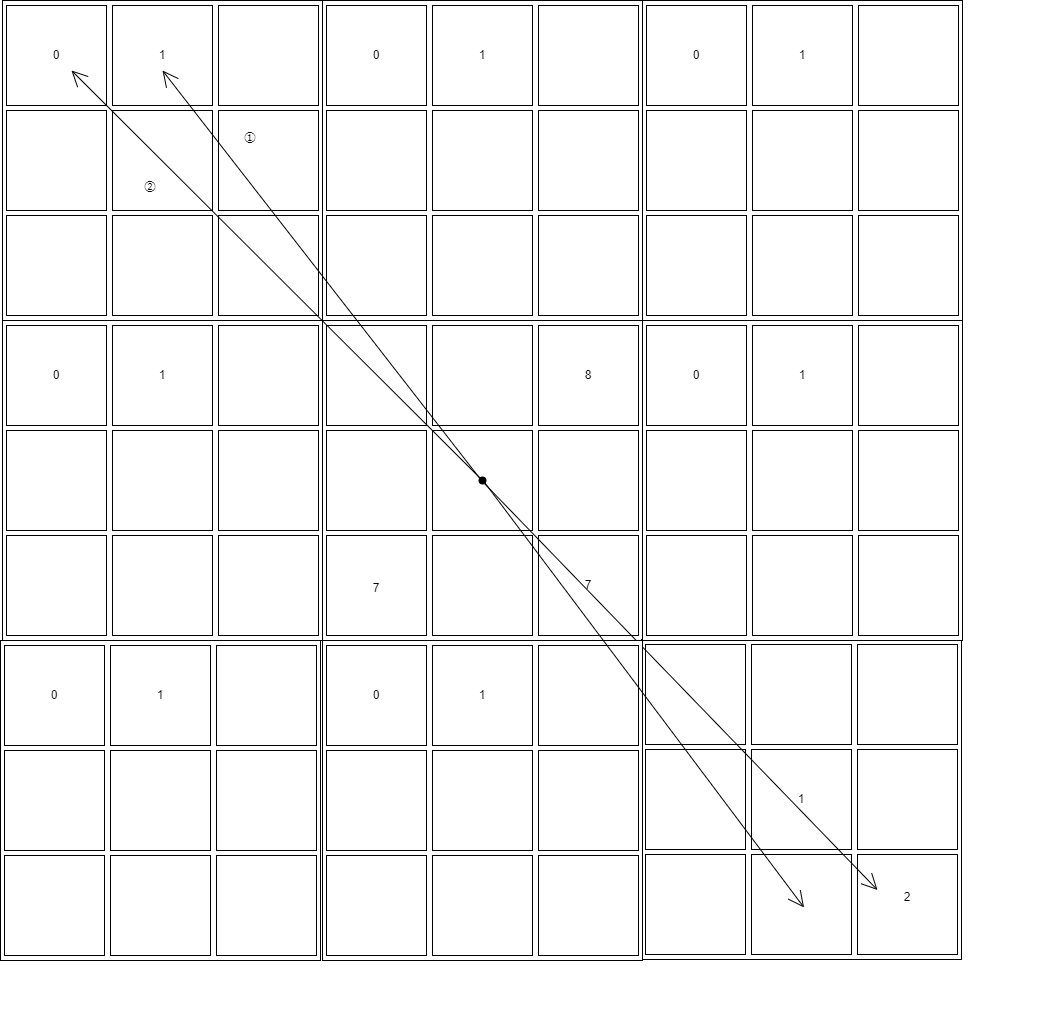

The diagram above was exported from draw.io. Its source (the exported page's mxGraphModel, read from the mxfile embedded in the PNG):
<mxGraphModel dx="2217" dy="1205" grid="0" gridSize="10" guides="1" tooltips="1" connect="1" arrows="1" fold="1" page="0" pageScale="1" pageWidth="827" pageHeight="1169" math="0" shadow="0">
  <root>
    <mxCell id="0" />
    <mxCell id="1" parent="0" />
    <mxCell id="2" value="" style="group" parent="1" vertex="1" connectable="0">
      <mxGeometry x="-30" y="38" width="399" height="368" as="geometry" />
    </mxCell>
    <mxCell id="3" value="" style="group" parent="2" vertex="1" connectable="0">
      <mxGeometry width="320" height="320" as="geometry" />
    </mxCell>
    <mxCell id="4" value="" style="rounded=0;whiteSpace=wrap;html=1;" parent="3" vertex="1">
      <mxGeometry width="320" height="320" as="geometry" />
    </mxCell>
    <mxCell id="5" value="" style="rounded=0;whiteSpace=wrap;html=1;" parent="3" vertex="1">
      <mxGeometry x="4" y="5" width="100" height="100" as="geometry" />
    </mxCell>
    <mxCell id="6" value="" style="rounded=0;whiteSpace=wrap;html=1;" parent="3" vertex="1">
      <mxGeometry x="110" y="5" width="100" height="100" as="geometry" />
    </mxCell>
    <mxCell id="7" value="" style="rounded=0;whiteSpace=wrap;html=1;" parent="3" vertex="1">
      <mxGeometry x="216" y="5" width="100" height="100" as="geometry" />
    </mxCell>
    <mxCell id="8" value="" style="rounded=0;whiteSpace=wrap;html=1;" parent="3" vertex="1">
      <mxGeometry x="4" y="110" width="100" height="100" as="geometry" />
    </mxCell>
    <mxCell id="9" value="" style="rounded=0;whiteSpace=wrap;html=1;" parent="3" vertex="1">
      <mxGeometry x="110" y="110" width="100" height="100" as="geometry" />
    </mxCell>
    <mxCell id="10" value="" style="rounded=0;whiteSpace=wrap;html=1;" parent="3" vertex="1">
      <mxGeometry x="216" y="110" width="100" height="100" as="geometry" />
    </mxCell>
    <mxCell id="11" value="" style="rounded=0;whiteSpace=wrap;html=1;" parent="3" vertex="1">
      <mxGeometry x="4" y="215" width="100" height="100" as="geometry" />
    </mxCell>
    <mxCell id="12" value="" style="rounded=0;whiteSpace=wrap;html=1;" parent="3" vertex="1">
      <mxGeometry x="110" y="215" width="100" height="100" as="geometry" />
    </mxCell>
    <mxCell id="13" value="" style="rounded=0;whiteSpace=wrap;html=1;" parent="3" vertex="1">
      <mxGeometry x="216" y="215" width="100" height="100" as="geometry" />
    </mxCell>
    <mxCell id="14" value="0" style="text;strokeColor=none;fillColor=none;html=1;align=center;verticalAlign=middle;whiteSpace=wrap;rounded=0;" parent="3" vertex="1">
      <mxGeometry x="24" y="40" width="60" height="30" as="geometry" />
    </mxCell>
    <mxCell id="15" value="1" style="text;strokeColor=none;fillColor=none;html=1;align=center;verticalAlign=middle;whiteSpace=wrap;rounded=0;" parent="3" vertex="1">
      <mxGeometry x="130" y="40" width="60" height="30" as="geometry" />
    </mxCell>
    <mxCell id="149" value="①" style="text;strokeColor=none;fillColor=none;html=1;align=center;verticalAlign=middle;whiteSpace=wrap;rounded=0;" vertex="1" parent="3">
      <mxGeometry x="218" y="123" width="60" height="30" as="geometry" />
    </mxCell>
    <mxCell id="150" value="②" style="text;strokeColor=none;fillColor=none;html=1;align=center;verticalAlign=middle;whiteSpace=wrap;rounded=0;" vertex="1" parent="3">
      <mxGeometry x="118" y="172" width="60" height="30" as="geometry" />
    </mxCell>
    <mxCell id="25" value="" style="group" parent="1" vertex="1" connectable="0">
      <mxGeometry x="290" y="358" width="327" height="320" as="geometry" />
    </mxCell>
    <mxCell id="26" value="" style="rounded=0;whiteSpace=wrap;html=1;" parent="25" vertex="1">
      <mxGeometry width="320" height="320" as="geometry" />
    </mxCell>
    <mxCell id="27" value="" style="rounded=0;whiteSpace=wrap;html=1;" parent="25" vertex="1">
      <mxGeometry x="4" y="5" width="100" height="100" as="geometry" />
    </mxCell>
    <mxCell id="28" value="" style="rounded=0;whiteSpace=wrap;html=1;" parent="25" vertex="1">
      <mxGeometry x="110" y="5" width="100" height="100" as="geometry" />
    </mxCell>
    <mxCell id="29" value="" style="rounded=0;whiteSpace=wrap;html=1;" parent="25" vertex="1">
      <mxGeometry x="216" y="5" width="100" height="100" as="geometry" />
    </mxCell>
    <mxCell id="30" value="" style="rounded=0;whiteSpace=wrap;html=1;" parent="25" vertex="1">
      <mxGeometry x="4" y="110" width="100" height="100" as="geometry" />
    </mxCell>
    <mxCell id="31" value="" style="rounded=0;whiteSpace=wrap;html=1;" parent="25" vertex="1">
      <mxGeometry x="110" y="110" width="100" height="100" as="geometry" />
    </mxCell>
    <mxCell id="32" value="" style="rounded=0;whiteSpace=wrap;html=1;" parent="25" vertex="1">
      <mxGeometry x="216" y="110" width="100" height="100" as="geometry" />
    </mxCell>
    <mxCell id="33" value="" style="rounded=0;whiteSpace=wrap;html=1;" parent="25" vertex="1">
      <mxGeometry x="4" y="215" width="100" height="100" as="geometry" />
    </mxCell>
    <mxCell id="34" value="" style="rounded=0;whiteSpace=wrap;html=1;" parent="25" vertex="1">
      <mxGeometry x="110" y="215" width="100" height="100" as="geometry" />
    </mxCell>
    <mxCell id="35" value="" style="rounded=0;whiteSpace=wrap;html=1;" parent="25" vertex="1">
      <mxGeometry x="216" y="215" width="100" height="100" as="geometry" />
    </mxCell>
    <mxCell id="53" value="7" style="text;strokeColor=none;fillColor=none;html=1;align=center;verticalAlign=middle;whiteSpace=wrap;rounded=0;" parent="25" vertex="1">
      <mxGeometry x="24" y="253" width="60" height="30" as="geometry" />
    </mxCell>
    <mxCell id="54" value="8" style="text;strokeColor=none;fillColor=none;html=1;align=center;verticalAlign=middle;whiteSpace=wrap;rounded=0;" parent="25" vertex="1">
      <mxGeometry x="236" y="40" width="60" height="30" as="geometry" />
    </mxCell>
    <mxCell id="55" value="7" style="text;strokeColor=none;fillColor=none;html=1;align=center;verticalAlign=middle;whiteSpace=wrap;rounded=0;" parent="25" vertex="1">
      <mxGeometry x="236" y="250" width="60" height="30" as="geometry" />
    </mxCell>
    <mxCell id="59" value="" style="ellipse;whiteSpace=wrap;html=1;fillColor=#000000;" parent="25" vertex="1">
      <mxGeometry x="156.5" y="156.5" width="7" height="7" as="geometry" />
    </mxCell>
    <mxCell id="38" value="" style="group" parent="1" vertex="1" connectable="0">
      <mxGeometry x="609" y="677" width="320" height="320" as="geometry" />
    </mxCell>
    <mxCell id="39" value="" style="rounded=0;whiteSpace=wrap;html=1;" parent="38" vertex="1">
      <mxGeometry width="320" height="320" as="geometry" />
    </mxCell>
    <mxCell id="40" value="" style="rounded=0;whiteSpace=wrap;html=1;" parent="38" vertex="1">
      <mxGeometry x="4" y="5" width="100" height="100" as="geometry" />
    </mxCell>
    <mxCell id="41" value="" style="rounded=0;whiteSpace=wrap;html=1;" parent="38" vertex="1">
      <mxGeometry x="110" y="5" width="100" height="100" as="geometry" />
    </mxCell>
    <mxCell id="42" value="" style="rounded=0;whiteSpace=wrap;html=1;" parent="38" vertex="1">
      <mxGeometry x="216" y="5" width="100" height="100" as="geometry" />
    </mxCell>
    <mxCell id="43" value="" style="rounded=0;whiteSpace=wrap;html=1;" parent="38" vertex="1">
      <mxGeometry x="4" y="110" width="100" height="100" as="geometry" />
    </mxCell>
    <mxCell id="44" value="" style="rounded=0;whiteSpace=wrap;html=1;" parent="38" vertex="1">
      <mxGeometry x="110" y="110" width="100" height="100" as="geometry" />
    </mxCell>
    <mxCell id="45" value="" style="rounded=0;whiteSpace=wrap;html=1;" parent="38" vertex="1">
      <mxGeometry x="216" y="110" width="100" height="100" as="geometry" />
    </mxCell>
    <mxCell id="46" value="" style="rounded=0;whiteSpace=wrap;html=1;" parent="38" vertex="1">
      <mxGeometry x="4" y="215" width="100" height="100" as="geometry" />
    </mxCell>
    <mxCell id="47" value="" style="rounded=0;whiteSpace=wrap;html=1;" parent="38" vertex="1">
      <mxGeometry x="110" y="215" width="100" height="100" as="geometry" />
    </mxCell>
    <mxCell id="48" value="" style="rounded=0;whiteSpace=wrap;html=1;" parent="38" vertex="1">
      <mxGeometry x="216" y="215" width="100" height="100" as="geometry" />
    </mxCell>
    <mxCell id="51" value="1" style="text;strokeColor=none;fillColor=none;html=1;align=center;verticalAlign=middle;whiteSpace=wrap;rounded=0;" parent="38" vertex="1">
      <mxGeometry x="130" y="145" width="60" height="30" as="geometry" />
    </mxCell>
    <mxCell id="52" value="2" style="text;strokeColor=none;fillColor=none;html=1;align=center;verticalAlign=middle;whiteSpace=wrap;rounded=0;" parent="38" vertex="1">
      <mxGeometry x="236" y="243" width="60" height="30" as="geometry" />
    </mxCell>
    <mxCell id="60" value="" style="edgeStyle=none;orthogonalLoop=1;jettySize=auto;html=1;rounded=0;endArrow=open;startSize=14;endSize=14;sourcePerimeterSpacing=8;targetPerimeterSpacing=8;curved=1;exitX=1;exitY=1;exitDx=0;exitDy=0;entryX=0.75;entryY=1;entryDx=0;entryDy=0;" parent="1" source="59" target="14" edge="1">
      <mxGeometry width="140" relative="1" as="geometry">
        <mxPoint x="350" y="436" as="sourcePoint" />
        <mxPoint x="490" y="436" as="targetPoint" />
        <Array as="points" />
      </mxGeometry>
    </mxCell>
    <mxCell id="61" value="" style="edgeStyle=none;orthogonalLoop=1;jettySize=auto;html=1;rounded=0;endArrow=open;startSize=14;endSize=14;sourcePerimeterSpacing=8;targetPerimeterSpacing=8;curved=1;entryX=0;entryY=0.25;entryDx=0;entryDy=0;" parent="1" target="52" edge="1">
      <mxGeometry width="140" relative="1" as="geometry">
        <mxPoint x="450" y="519" as="sourcePoint" />
        <mxPoint x="694" y="628" as="targetPoint" />
        <Array as="points" />
      </mxGeometry>
    </mxCell>
    <mxCell id="65" value="" style="group" parent="1" vertex="1" connectable="0">
      <mxGeometry x="290" y="38" width="399" height="368" as="geometry" />
    </mxCell>
    <mxCell id="66" value="" style="group" parent="65" vertex="1" connectable="0">
      <mxGeometry width="320" height="320" as="geometry" />
    </mxCell>
    <mxCell id="67" value="" style="rounded=0;whiteSpace=wrap;html=1;" parent="66" vertex="1">
      <mxGeometry width="320" height="320" as="geometry" />
    </mxCell>
    <mxCell id="68" value="" style="rounded=0;whiteSpace=wrap;html=1;" parent="66" vertex="1">
      <mxGeometry x="4" y="5" width="100" height="100" as="geometry" />
    </mxCell>
    <mxCell id="69" value="" style="rounded=0;whiteSpace=wrap;html=1;" parent="66" vertex="1">
      <mxGeometry x="110" y="5" width="100" height="100" as="geometry" />
    </mxCell>
    <mxCell id="70" value="" style="rounded=0;whiteSpace=wrap;html=1;" parent="66" vertex="1">
      <mxGeometry x="216" y="5" width="100" height="100" as="geometry" />
    </mxCell>
    <mxCell id="71" value="" style="rounded=0;whiteSpace=wrap;html=1;" parent="66" vertex="1">
      <mxGeometry x="4" y="110" width="100" height="100" as="geometry" />
    </mxCell>
    <mxCell id="72" value="" style="rounded=0;whiteSpace=wrap;html=1;" parent="66" vertex="1">
      <mxGeometry x="110" y="110" width="100" height="100" as="geometry" />
    </mxCell>
    <mxCell id="73" value="" style="rounded=0;whiteSpace=wrap;html=1;" parent="66" vertex="1">
      <mxGeometry x="216" y="110" width="100" height="100" as="geometry" />
    </mxCell>
    <mxCell id="74" value="" style="rounded=0;whiteSpace=wrap;html=1;" parent="66" vertex="1">
      <mxGeometry x="4" y="215" width="100" height="100" as="geometry" />
    </mxCell>
    <mxCell id="75" value="" style="rounded=0;whiteSpace=wrap;html=1;" parent="66" vertex="1">
      <mxGeometry x="110" y="215" width="100" height="100" as="geometry" />
    </mxCell>
    <mxCell id="76" value="" style="rounded=0;whiteSpace=wrap;html=1;" parent="66" vertex="1">
      <mxGeometry x="216" y="215" width="100" height="100" as="geometry" />
    </mxCell>
    <mxCell id="77" value="0" style="text;strokeColor=none;fillColor=none;html=1;align=center;verticalAlign=middle;whiteSpace=wrap;rounded=0;" parent="66" vertex="1">
      <mxGeometry x="24" y="40" width="60" height="30" as="geometry" />
    </mxCell>
    <mxCell id="78" value="1" style="text;strokeColor=none;fillColor=none;html=1;align=center;verticalAlign=middle;whiteSpace=wrap;rounded=0;" parent="66" vertex="1">
      <mxGeometry x="130" y="40" width="60" height="30" as="geometry" />
    </mxCell>
    <mxCell id="79" value="" style="group" parent="1" vertex="1" connectable="0">
      <mxGeometry x="610" y="38" width="399" height="368" as="geometry" />
    </mxCell>
    <mxCell id="80" value="" style="group" parent="79" vertex="1" connectable="0">
      <mxGeometry width="320" height="320" as="geometry" />
    </mxCell>
    <mxCell id="81" value="" style="rounded=0;whiteSpace=wrap;html=1;" parent="80" vertex="1">
      <mxGeometry width="320" height="320" as="geometry" />
    </mxCell>
    <mxCell id="82" value="" style="rounded=0;whiteSpace=wrap;html=1;" parent="80" vertex="1">
      <mxGeometry x="4" y="5" width="100" height="100" as="geometry" />
    </mxCell>
    <mxCell id="83" value="" style="rounded=0;whiteSpace=wrap;html=1;" parent="80" vertex="1">
      <mxGeometry x="110" y="5" width="100" height="100" as="geometry" />
    </mxCell>
    <mxCell id="84" value="" style="rounded=0;whiteSpace=wrap;html=1;" parent="80" vertex="1">
      <mxGeometry x="216" y="5" width="100" height="100" as="geometry" />
    </mxCell>
    <mxCell id="85" value="" style="rounded=0;whiteSpace=wrap;html=1;" parent="80" vertex="1">
      <mxGeometry x="4" y="110" width="100" height="100" as="geometry" />
    </mxCell>
    <mxCell id="86" value="" style="rounded=0;whiteSpace=wrap;html=1;" parent="80" vertex="1">
      <mxGeometry x="110" y="110" width="100" height="100" as="geometry" />
    </mxCell>
    <mxCell id="87" value="" style="rounded=0;whiteSpace=wrap;html=1;" parent="80" vertex="1">
      <mxGeometry x="216" y="110" width="100" height="100" as="geometry" />
    </mxCell>
    <mxCell id="88" value="" style="rounded=0;whiteSpace=wrap;html=1;" parent="80" vertex="1">
      <mxGeometry x="4" y="215" width="100" height="100" as="geometry" />
    </mxCell>
    <mxCell id="89" value="" style="rounded=0;whiteSpace=wrap;html=1;" parent="80" vertex="1">
      <mxGeometry x="110" y="215" width="100" height="100" as="geometry" />
    </mxCell>
    <mxCell id="90" value="" style="rounded=0;whiteSpace=wrap;html=1;" parent="80" vertex="1">
      <mxGeometry x="216" y="215" width="100" height="100" as="geometry" />
    </mxCell>
    <mxCell id="91" value="0" style="text;strokeColor=none;fillColor=none;html=1;align=center;verticalAlign=middle;whiteSpace=wrap;rounded=0;" parent="80" vertex="1">
      <mxGeometry x="24" y="40" width="60" height="30" as="geometry" />
    </mxCell>
    <mxCell id="92" value="1" style="text;strokeColor=none;fillColor=none;html=1;align=center;verticalAlign=middle;whiteSpace=wrap;rounded=0;" parent="80" vertex="1">
      <mxGeometry x="130" y="40" width="60" height="30" as="geometry" />
    </mxCell>
    <mxCell id="93" value="" style="group" parent="1" vertex="1" connectable="0">
      <mxGeometry x="610" y="358" width="399" height="368" as="geometry" />
    </mxCell>
    <mxCell id="94" value="" style="group" parent="93" vertex="1" connectable="0">
      <mxGeometry width="320" height="320" as="geometry" />
    </mxCell>
    <mxCell id="95" value="" style="rounded=0;whiteSpace=wrap;html=1;" parent="94" vertex="1">
      <mxGeometry width="320" height="320" as="geometry" />
    </mxCell>
    <mxCell id="96" value="" style="rounded=0;whiteSpace=wrap;html=1;" parent="94" vertex="1">
      <mxGeometry x="4" y="5" width="100" height="100" as="geometry" />
    </mxCell>
    <mxCell id="97" value="" style="rounded=0;whiteSpace=wrap;html=1;" parent="94" vertex="1">
      <mxGeometry x="110" y="5" width="100" height="100" as="geometry" />
    </mxCell>
    <mxCell id="98" value="" style="rounded=0;whiteSpace=wrap;html=1;" parent="94" vertex="1">
      <mxGeometry x="216" y="5" width="100" height="100" as="geometry" />
    </mxCell>
    <mxCell id="99" value="" style="rounded=0;whiteSpace=wrap;html=1;" parent="94" vertex="1">
      <mxGeometry x="4" y="110" width="100" height="100" as="geometry" />
    </mxCell>
    <mxCell id="100" value="" style="rounded=0;whiteSpace=wrap;html=1;" parent="94" vertex="1">
      <mxGeometry x="110" y="110" width="100" height="100" as="geometry" />
    </mxCell>
    <mxCell id="101" value="" style="rounded=0;whiteSpace=wrap;html=1;" parent="94" vertex="1">
      <mxGeometry x="216" y="110" width="100" height="100" as="geometry" />
    </mxCell>
    <mxCell id="102" value="" style="rounded=0;whiteSpace=wrap;html=1;" parent="94" vertex="1">
      <mxGeometry x="4" y="215" width="100" height="100" as="geometry" />
    </mxCell>
    <mxCell id="103" value="" style="rounded=0;whiteSpace=wrap;html=1;" parent="94" vertex="1">
      <mxGeometry x="110" y="215" width="100" height="100" as="geometry" />
    </mxCell>
    <mxCell id="104" value="" style="rounded=0;whiteSpace=wrap;html=1;" parent="94" vertex="1">
      <mxGeometry x="216" y="215" width="100" height="100" as="geometry" />
    </mxCell>
    <mxCell id="105" value="0" style="text;strokeColor=none;fillColor=none;html=1;align=center;verticalAlign=middle;whiteSpace=wrap;rounded=0;" parent="94" vertex="1">
      <mxGeometry x="24" y="40" width="60" height="30" as="geometry" />
    </mxCell>
    <mxCell id="106" value="1" style="text;strokeColor=none;fillColor=none;html=1;align=center;verticalAlign=middle;whiteSpace=wrap;rounded=0;" parent="94" vertex="1">
      <mxGeometry x="130" y="40" width="60" height="30" as="geometry" />
    </mxCell>
    <mxCell id="107" value="" style="group" parent="1" vertex="1" connectable="0">
      <mxGeometry x="290" y="678" width="399" height="368" as="geometry" />
    </mxCell>
    <mxCell id="108" value="" style="group" parent="107" vertex="1" connectable="0">
      <mxGeometry width="320" height="320" as="geometry" />
    </mxCell>
    <mxCell id="109" value="" style="rounded=0;whiteSpace=wrap;html=1;" parent="108" vertex="1">
      <mxGeometry width="320" height="320" as="geometry" />
    </mxCell>
    <mxCell id="110" value="" style="rounded=0;whiteSpace=wrap;html=1;" parent="108" vertex="1">
      <mxGeometry x="4" y="5" width="100" height="100" as="geometry" />
    </mxCell>
    <mxCell id="111" value="" style="rounded=0;whiteSpace=wrap;html=1;" parent="108" vertex="1">
      <mxGeometry x="110" y="5" width="100" height="100" as="geometry" />
    </mxCell>
    <mxCell id="112" value="" style="rounded=0;whiteSpace=wrap;html=1;" parent="108" vertex="1">
      <mxGeometry x="216" y="5" width="100" height="100" as="geometry" />
    </mxCell>
    <mxCell id="113" value="" style="rounded=0;whiteSpace=wrap;html=1;" parent="108" vertex="1">
      <mxGeometry x="4" y="110" width="100" height="100" as="geometry" />
    </mxCell>
    <mxCell id="114" value="" style="rounded=0;whiteSpace=wrap;html=1;" parent="108" vertex="1">
      <mxGeometry x="110" y="110" width="100" height="100" as="geometry" />
    </mxCell>
    <mxCell id="115" value="" style="rounded=0;whiteSpace=wrap;html=1;" parent="108" vertex="1">
      <mxGeometry x="216" y="110" width="100" height="100" as="geometry" />
    </mxCell>
    <mxCell id="116" value="" style="rounded=0;whiteSpace=wrap;html=1;" parent="108" vertex="1">
      <mxGeometry x="4" y="215" width="100" height="100" as="geometry" />
    </mxCell>
    <mxCell id="117" value="" style="rounded=0;whiteSpace=wrap;html=1;" parent="108" vertex="1">
      <mxGeometry x="110" y="215" width="100" height="100" as="geometry" />
    </mxCell>
    <mxCell id="118" value="" style="rounded=0;whiteSpace=wrap;html=1;" parent="108" vertex="1">
      <mxGeometry x="216" y="215" width="100" height="100" as="geometry" />
    </mxCell>
    <mxCell id="119" value="0" style="text;strokeColor=none;fillColor=none;html=1;align=center;verticalAlign=middle;whiteSpace=wrap;rounded=0;" parent="108" vertex="1">
      <mxGeometry x="24" y="40" width="60" height="30" as="geometry" />
    </mxCell>
    <mxCell id="120" value="1" style="text;strokeColor=none;fillColor=none;html=1;align=center;verticalAlign=middle;whiteSpace=wrap;rounded=0;" parent="108" vertex="1">
      <mxGeometry x="130" y="40" width="60" height="30" as="geometry" />
    </mxCell>
    <mxCell id="121" value="" style="group" parent="1" vertex="1" connectable="0">
      <mxGeometry x="-32" y="678" width="399" height="368" as="geometry" />
    </mxCell>
    <mxCell id="122" value="" style="group" parent="121" vertex="1" connectable="0">
      <mxGeometry width="320" height="320" as="geometry" />
    </mxCell>
    <mxCell id="123" value="" style="rounded=0;whiteSpace=wrap;html=1;" parent="122" vertex="1">
      <mxGeometry width="320" height="320" as="geometry" />
    </mxCell>
    <mxCell id="124" value="" style="rounded=0;whiteSpace=wrap;html=1;" parent="122" vertex="1">
      <mxGeometry x="4" y="5" width="100" height="100" as="geometry" />
    </mxCell>
    <mxCell id="125" value="" style="rounded=0;whiteSpace=wrap;html=1;" parent="122" vertex="1">
      <mxGeometry x="110" y="5" width="100" height="100" as="geometry" />
    </mxCell>
    <mxCell id="126" value="" style="rounded=0;whiteSpace=wrap;html=1;" parent="122" vertex="1">
      <mxGeometry x="216" y="5" width="100" height="100" as="geometry" />
    </mxCell>
    <mxCell id="127" value="" style="rounded=0;whiteSpace=wrap;html=1;" parent="122" vertex="1">
      <mxGeometry x="4" y="110" width="100" height="100" as="geometry" />
    </mxCell>
    <mxCell id="128" value="" style="rounded=0;whiteSpace=wrap;html=1;" parent="122" vertex="1">
      <mxGeometry x="110" y="110" width="100" height="100" as="geometry" />
    </mxCell>
    <mxCell id="129" value="" style="rounded=0;whiteSpace=wrap;html=1;" parent="122" vertex="1">
      <mxGeometry x="216" y="110" width="100" height="100" as="geometry" />
    </mxCell>
    <mxCell id="130" value="" style="rounded=0;whiteSpace=wrap;html=1;" parent="122" vertex="1">
      <mxGeometry x="4" y="215" width="100" height="100" as="geometry" />
    </mxCell>
    <mxCell id="131" value="" style="rounded=0;whiteSpace=wrap;html=1;" parent="122" vertex="1">
      <mxGeometry x="110" y="215" width="100" height="100" as="geometry" />
    </mxCell>
    <mxCell id="132" value="" style="rounded=0;whiteSpace=wrap;html=1;" parent="122" vertex="1">
      <mxGeometry x="216" y="215" width="100" height="100" as="geometry" />
    </mxCell>
    <mxCell id="133" value="0" style="text;strokeColor=none;fillColor=none;html=1;align=center;verticalAlign=middle;whiteSpace=wrap;rounded=0;" parent="122" vertex="1">
      <mxGeometry x="24" y="40" width="60" height="30" as="geometry" />
    </mxCell>
    <mxCell id="134" value="1" style="text;strokeColor=none;fillColor=none;html=1;align=center;verticalAlign=middle;whiteSpace=wrap;rounded=0;" parent="122" vertex="1">
      <mxGeometry x="130" y="40" width="60" height="30" as="geometry" />
    </mxCell>
    <mxCell id="135" value="" style="group" parent="1" vertex="1" connectable="0">
      <mxGeometry x="-30" y="358" width="399" height="368" as="geometry" />
    </mxCell>
    <mxCell id="136" value="" style="group" parent="135" vertex="1" connectable="0">
      <mxGeometry width="320" height="320" as="geometry" />
    </mxCell>
    <mxCell id="137" value="" style="rounded=0;whiteSpace=wrap;html=1;" parent="136" vertex="1">
      <mxGeometry width="320" height="320" as="geometry" />
    </mxCell>
    <mxCell id="138" value="" style="rounded=0;whiteSpace=wrap;html=1;" parent="136" vertex="1">
      <mxGeometry x="4" y="5" width="100" height="100" as="geometry" />
    </mxCell>
    <mxCell id="139" value="" style="rounded=0;whiteSpace=wrap;html=1;" parent="136" vertex="1">
      <mxGeometry x="110" y="5" width="100" height="100" as="geometry" />
    </mxCell>
    <mxCell id="140" value="" style="rounded=0;whiteSpace=wrap;html=1;" parent="136" vertex="1">
      <mxGeometry x="216" y="5" width="100" height="100" as="geometry" />
    </mxCell>
    <mxCell id="141" value="" style="rounded=0;whiteSpace=wrap;html=1;" parent="136" vertex="1">
      <mxGeometry x="4" y="110" width="100" height="100" as="geometry" />
    </mxCell>
    <mxCell id="142" value="" style="rounded=0;whiteSpace=wrap;html=1;" parent="136" vertex="1">
      <mxGeometry x="110" y="110" width="100" height="100" as="geometry" />
    </mxCell>
    <mxCell id="143" value="" style="rounded=0;whiteSpace=wrap;html=1;" parent="136" vertex="1">
      <mxGeometry x="216" y="110" width="100" height="100" as="geometry" />
    </mxCell>
    <mxCell id="144" value="" style="rounded=0;whiteSpace=wrap;html=1;" parent="136" vertex="1">
      <mxGeometry x="4" y="215" width="100" height="100" as="geometry" />
    </mxCell>
    <mxCell id="145" value="" style="rounded=0;whiteSpace=wrap;html=1;" parent="136" vertex="1">
      <mxGeometry x="110" y="215" width="100" height="100" as="geometry" />
    </mxCell>
    <mxCell id="146" value="" style="rounded=0;whiteSpace=wrap;html=1;" parent="136" vertex="1">
      <mxGeometry x="216" y="215" width="100" height="100" as="geometry" />
    </mxCell>
    <mxCell id="147" value="0" style="text;strokeColor=none;fillColor=none;html=1;align=center;verticalAlign=middle;whiteSpace=wrap;rounded=0;" parent="136" vertex="1">
      <mxGeometry x="24" y="40" width="60" height="30" as="geometry" />
    </mxCell>
    <mxCell id="148" value="1" style="text;strokeColor=none;fillColor=none;html=1;align=center;verticalAlign=middle;whiteSpace=wrap;rounded=0;" parent="136" vertex="1">
      <mxGeometry x="130" y="40" width="60" height="30" as="geometry" />
    </mxCell>
    <mxCell id="63" value="" style="edgeStyle=none;orthogonalLoop=1;jettySize=auto;html=1;rounded=0;endArrow=open;startSize=14;endSize=14;sourcePerimeterSpacing=8;targetPerimeterSpacing=8;curved=1;exitX=1;exitY=1;exitDx=0;exitDy=0;" parent="1" source="59" edge="1">
      <mxGeometry width="140" relative="1" as="geometry">
        <mxPoint x="446" y="517" as="sourcePoint" />
        <mxPoint x="771.507760532151" y="945" as="targetPoint" />
        <Array as="points" />
      </mxGeometry>
    </mxCell>
    <mxCell id="62" value="" style="edgeStyle=none;orthogonalLoop=1;jettySize=auto;html=1;rounded=0;endArrow=open;startSize=14;endSize=14;sourcePerimeterSpacing=8;targetPerimeterSpacing=8;curved=1;entryX=0.5;entryY=1;entryDx=0;entryDy=0;" parent="1" target="15" edge="1">
      <mxGeometry width="140" relative="1" as="geometry">
        <mxPoint x="449" y="518" as="sourcePoint" />
        <mxPoint x="855" y="937.5" as="targetPoint" />
        <Array as="points" />
      </mxGeometry>
    </mxCell>
  </root>
</mxGraphModel>